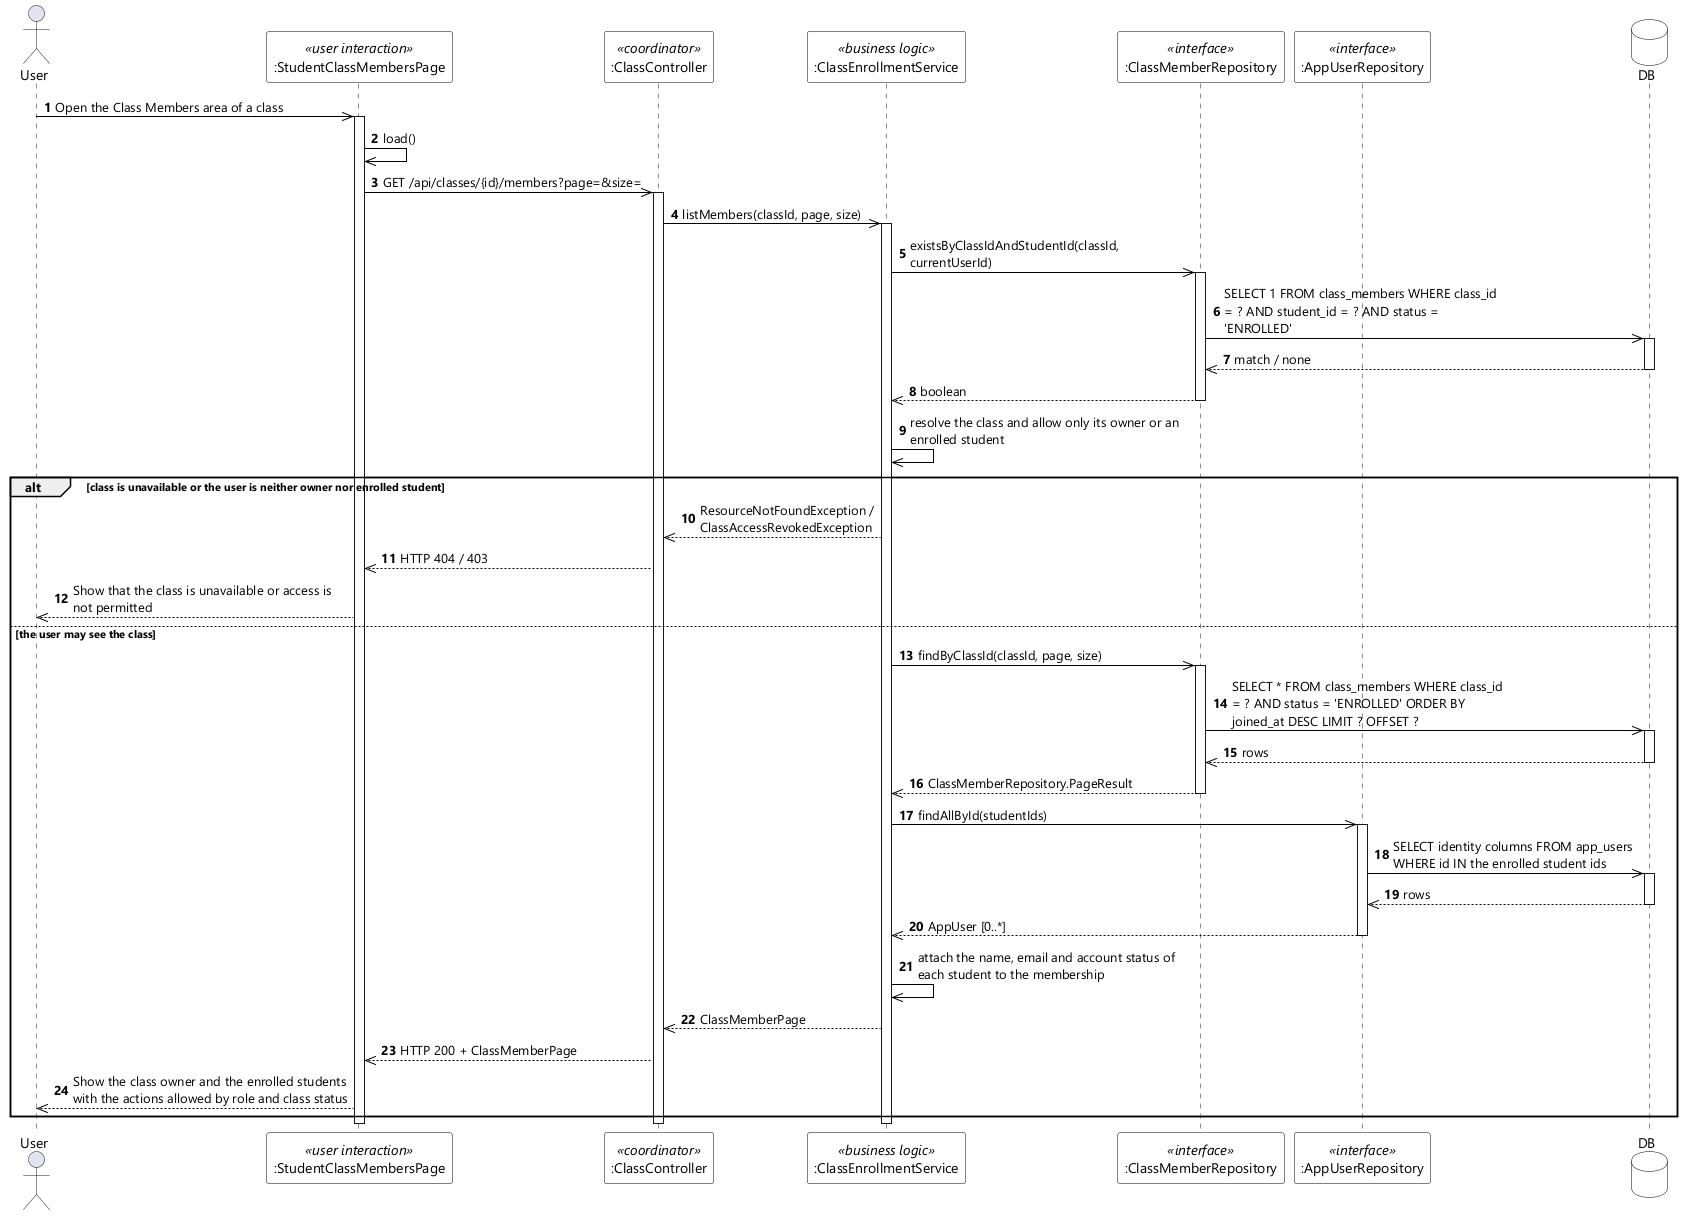

The diagram above was rendered by PlantUML. Its source (embedded in the PNG):
@startuml UC-36 View Class Members - Sequence Diagram (stereo)
skinparamlocked dpi 96
skinparam defaultFontName "Segoe UI"
skinparam shadowing false
skinparam ParticipantBackgroundColor #FFFFFF
skinparam ParticipantBorderColor #000000
skinparam DatabaseBackgroundColor #FFFFFF
skinparam DatabaseBorderColor #000000
skinparam ArrowColor #000000
skinparam sequenceMessageAlign left
skinparam maxMessageSize 280

actor User
participant ":StudentClassMembersPage" as UI <<user interaction>>
participant ":ClassController" as CTL <<coordinator>>
participant ":ClassEnrollmentService" as SVC <<business logic>>
participant ":ClassMemberRepository" as MEM <<interface>>
participant ":AppUserRepository" as USERS <<interface>>
database DB

autonumber
User ->> UI : Open the Class Members area of a class
activate UI
UI ->> UI : load()
UI ->> CTL : GET /api/classes/{id}/members?page=&size=
activate CTL
CTL ->> SVC : listMembers(classId, page, size)
activate SVC
SVC ->> MEM : existsByClassIdAndStudentId(classId, currentUserId)
activate MEM
MEM ->> DB : SELECT 1 FROM class_members WHERE class_id = ? AND student_id = ? AND status = 'ENROLLED'
activate DB
DB -->> MEM : match / none
deactivate DB
MEM -->> SVC : boolean
deactivate MEM
SVC ->> SVC : resolve the class and allow only its owner or an enrolled student

alt class is unavailable or the user is neither owner nor enrolled student
  SVC -->> CTL : ResourceNotFoundException / ClassAccessRevokedException
  CTL -->> UI : HTTP 404 / 403
  UI -->> User : Show that the class is unavailable or access is not permitted

else the user may see the class
  SVC ->> MEM : findByClassId(classId, page, size)
  activate MEM
  MEM ->> DB : SELECT * FROM class_members WHERE class_id = ? AND status = 'ENROLLED' ORDER BY joined_at DESC LIMIT ? OFFSET ?
  activate DB
  DB -->> MEM : rows
  deactivate DB
  MEM -->> SVC : ClassMemberRepository.PageResult
  deactivate MEM
  SVC ->> USERS : findAllById(studentIds)
  activate USERS
  USERS ->> DB : SELECT identity columns FROM app_users WHERE id IN the enrolled student ids
  activate DB
  DB -->> USERS : rows
  deactivate DB
  USERS -->> SVC : AppUser [0..*]
  deactivate USERS
  SVC ->> SVC : attach the name, email and account status of each student to the membership
  SVC -->> CTL : ClassMemberPage
  CTL -->> UI : HTTP 200 + ClassMemberPage
  UI -->> User : Show the class owner and the enrolled students with the actions allowed by role and class status
end
deactivate SVC
deactivate CTL
deactivate UI
@enduml